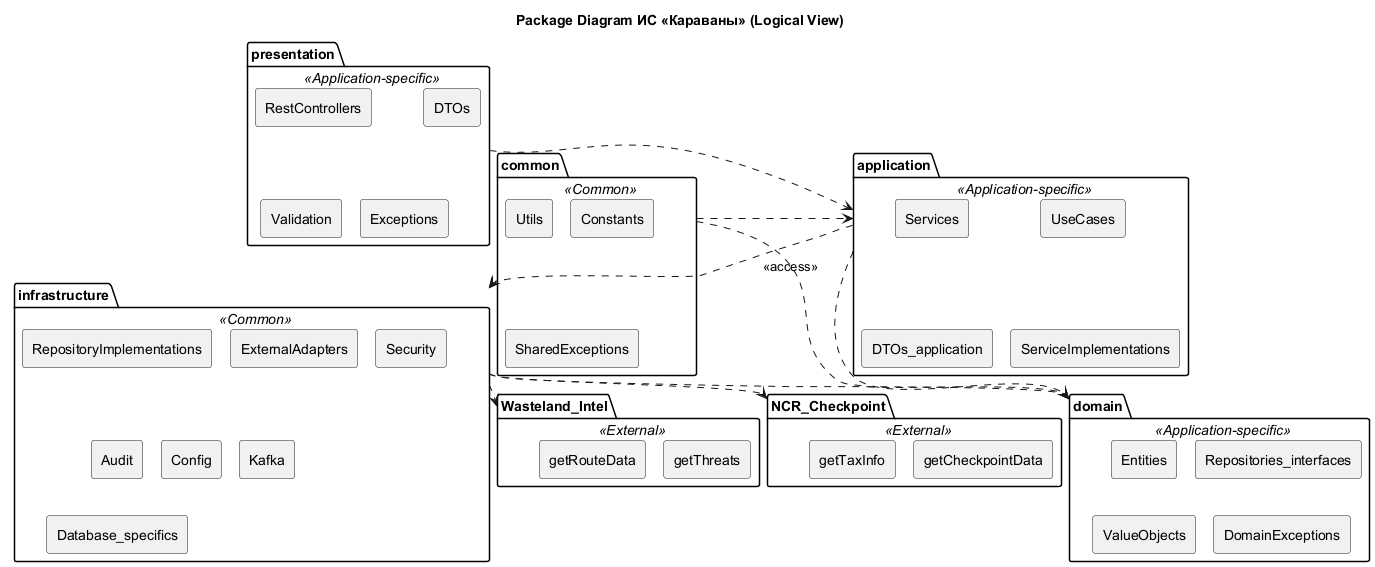

The diagram above was rendered by PlantUML. Its source (embedded in the PNG):
@startuml PKG_LogicalView
!pragma layout smetana
title Package Diagram ИС «Караваны» (Logical View)

skinparam linetype ortho

package "presentation" <<Application-specific>> {
    rectangle "RestControllers"
    rectangle "DTOs"
    rectangle "Validation"
    rectangle "Exceptions"
}

package "application" <<Application-specific>> {
    rectangle "Services"
    rectangle "UseCases"
    rectangle "DTOs_application"
    rectangle "ServiceImplementations"
}

package "domain" <<Application-specific>> {
    rectangle "Entities"
    rectangle "Repositories_interfaces"
    rectangle "ValueObjects"
    rectangle "DomainExceptions"
}

package "infrastructure" <<Common>> {
    rectangle "RepositoryImplementations"
    rectangle "ExternalAdapters"
    rectangle "Security"
    rectangle "Audit"
    rectangle "Config"
    rectangle "Kafka"
    rectangle "Database_specifics"
}

package "common" <<Common>> {
    rectangle "Utils"
    rectangle "Constants"
    rectangle "SharedExceptions"
}

package "Wasteland_Intel" <<External>> {
    rectangle "getThreats"
    rectangle "getRouteData"
}

package "NCR_Checkpoint" <<External>> {
    rectangle "getCheckpointData"
    rectangle "getTaxInfo"
}

presentation ..> application
application ..> domain
infrastructure ..> domain
common ..> domain
common ..> application
common ..> infrastructure
infrastructure ..> Wasteland_Intel
infrastructure ..> NCR_Checkpoint
application ..> infrastructure : <<access>>
@enduml